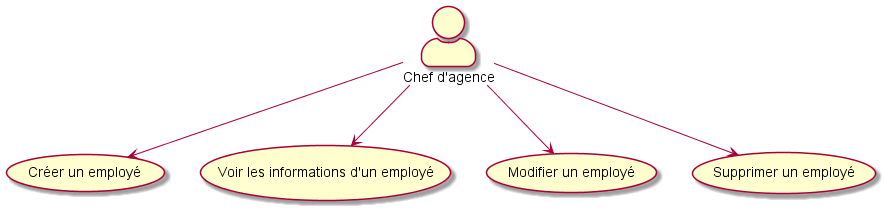

The diagram above was rendered by PlantUML. Its source (embedded in the PNG):
@startuml useCase
skinparam actorStyle awesome

:User: --> (Créer)
:User: --> (Consulter)
:User: --> (Modifier)
:User: --> (Supprimer)

"Créer un employé" as (Créer)
"Voir les informations d'un employé" as (Consulter)
"Modifier un employé" as (Modifier)
"Supprimer un employé" as (Supprimer)
"Chef d'agence" as User
@enduml